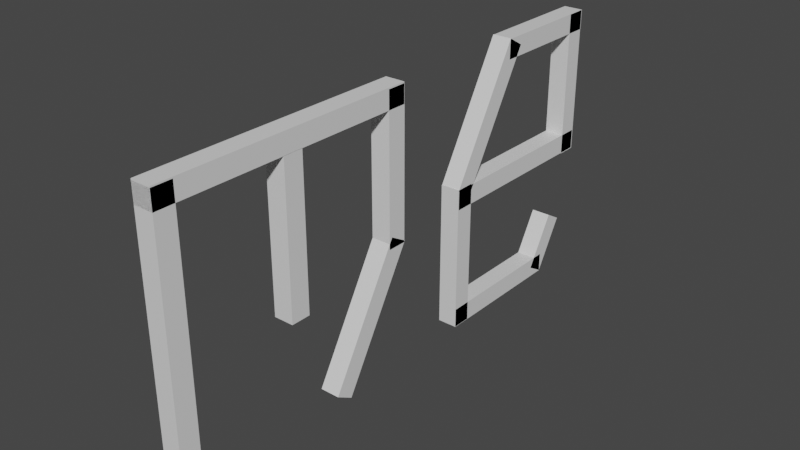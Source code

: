 # Source: me.blend  (saved by Blender 2.82.7; exported with 4.5.12 LTS)
import bpy
from mathutils import Matrix  # noqa: F401  (used for matrix-valued properties, if any)

bpy.ops.wm.read_factory_settings(use_empty=True)
scene = bpy.context.scene
scene.name = 'Scene'

# ---- collections
col_collection = bpy.data.collections.new('Collection'); scene.collection.children.link(col_collection)

# ---- materials (node trees are filled in below, after node groups)
mat_m = bpy.data.materials.new('m')
mat_m.use_transparent_shadow = False
mat_m.diffuse_color = (1.0, 1.0, 1.0, 1.0)
mat_m.roughness = 0.5
mat_m.metallic = 1.0
mat_e = bpy.data.materials.new('e')
mat_e.use_transparent_shadow = False
mat_e.diffuse_color = (1.0, 1.0, 1.0, 1.0)
mat_e.roughness = 0.5
mat_e.metallic = 1.0

# ---- material node trees
mat_m.use_nodes = True; mat_m.node_tree.nodes.clear()
_N = mat_m.node_tree.nodes; _L = mat_m.node_tree.links
n0 = _N.new('ShaderNodeOutputMaterial'); n0.name = 'Material Output'; n0.location = (300, 300)
n1 = _N.new('ShaderNodeBsdfPrincipled'); n1.name = 'Principled BSDF'; n1.location = (10, 300)
n1.distribution = 'GGX'
n1.subsurface_method = 'BURLEY'
n1.inputs[3].default_value = 1.45
n1.inputs[27].default_value = (0.0, 0.0, 0.0, 1.0)
n1.inputs[28].default_value = 1.0
_L.new(n1.outputs[0], n0.inputs[0])
n0.is_active_output = True
mat_e.use_nodes = True; mat_e.node_tree.nodes.clear()
_N = mat_e.node_tree.nodes; _L = mat_e.node_tree.links
n0 = _N.new('ShaderNodeOutputMaterial'); n0.name = 'Material Output'; n0.location = (300, 300)
n1 = _N.new('ShaderNodeBsdfPrincipled'); n1.name = 'Principled BSDF'; n1.location = (10, 300)
n1.distribution = 'GGX'
n1.subsurface_method = 'BURLEY'
n1.inputs[3].default_value = 1.45
n1.inputs[27].default_value = (0.0, 0.0, 0.0, 1.0)
n1.inputs[28].default_value = 1.0
_L.new(n1.outputs[0], n0.inputs[0])
n0.is_active_output = True

# ---- world
world_world = bpy.data.worlds.new('World'); scene.world = world_world
world_world.use_nodes = True; world_world.node_tree.nodes.clear()
_N = world_world.node_tree.nodes; _L = world_world.node_tree.links
n0 = _N.new('ShaderNodeOutputWorld'); n0.name = 'World Output'; n0.location = (300, 300)
n1 = _N.new('ShaderNodeBackground'); n1.name = 'Background'; n1.location = (10, 300)
n1.inputs[0].default_value = (0.05088, 0.05088, 0.05088, 1.0)
_L.new(n1.outputs[0], n0.inputs[0])
n0.is_active_output = True
world_world.color = (0.05088, 0.05088, 0.05088)
world_world.use_sun_shadow = False
world_world.sun_shadow_jitter_overblur = 0.0

# ---- meshes
me_cube_031 = bpy.data.meshes.new('Cube.031')
me_cube_031.from_pydata([(-1.0, -1.0, -1.0), (-1.0, -1.0, 1.0), (-1.0, 1.0, -1.0), (-1.0, 1.0, 1.0), (1.0, -1.0, -1.0), (1.0, -1.0, 1.0), (1.0, 1.0, -1.0), (1.0, 1.0, 1.0)], [], [(0, 1, 3, 2), (2, 3, 7, 6), (6, 7, 5, 4), (4, 5, 1, 0), (2, 6, 4, 0), (7, 3, 1, 5)])
_uv = me_cube_031.uv_layers.new(name='UVMap')
_uv.uv.foreach_set('vector', [0.375, 0.0, 0.625, 0.0, 0.625, 0.25, 0.375, 0.25, 0.375, 0.25, 0.625, 0.25, 0.625, 0.5, 0.375, 0.5, 0.375, 0.5, 0.625, 0.5, 0.625, 0.75, 0.375, 0.75, 0.375, 0.75, 0.625, 0.75, 0.625, 1.0, 0.375, 1.0, 0.125, 0.5, 0.375, 0.5, 0.375, 0.75, 0.125, 0.75, 0.625, 0.5, 0.875, 0.5, 0.875, 0.75, 0.625, 0.75])
me_cube_031.materials.append(mat_m)
me_cube_031.use_remesh_fix_poles = True
me_cube_031.use_remesh_preserve_attributes = False
me_cube_031.use_mirror_vertex_groups = False
me_cube_031.update()
me_cube_003 = bpy.data.meshes.new('Cube.003')
me_cube_003.from_pydata([(-1.0, -1.0, -1.0), (-1.0, -1.0, 1.0), (-1.0, 1.0, -1.0), (-1.0, 1.0, 1.0), (1.0, -1.0, -1.0), (1.0, -1.0, 1.0), (1.0, 1.0, -1.0), (1.0, 1.0, 1.0)], [], [(0, 1, 3, 2), (2, 3, 7, 6), (6, 7, 5, 4), (4, 5, 1, 0), (2, 6, 4, 0), (7, 3, 1, 5)])
_uv = me_cube_003.uv_layers.new(name='UVMap')
_uv.uv.foreach_set('vector', [0.375, 0.0, 0.625, 0.0, 0.625, 0.25, 0.375, 0.25, 0.375, 0.25, 0.625, 0.25, 0.625, 0.5, 0.375, 0.5, 0.375, 0.5, 0.625, 0.5, 0.625, 0.75, 0.375, 0.75, 0.375, 0.75, 0.625, 0.75, 0.625, 1.0, 0.375, 1.0, 0.125, 0.5, 0.375, 0.5, 0.375, 0.75, 0.125, 0.75, 0.625, 0.5, 0.875, 0.5, 0.875, 0.75, 0.625, 0.75])
me_cube_003.materials.append(mat_m)
me_cube_003.use_remesh_fix_poles = True
me_cube_003.use_remesh_preserve_attributes = False
me_cube_003.use_mirror_vertex_groups = False
me_cube_003.update()
me_cube_030 = bpy.data.meshes.new('Cube.030')
me_cube_030.from_pydata([(-1.0, -1.0, -1.0), (-1.0, -1.0, 1.0), (-1.0, 1.0, -1.0), (-1.0, 1.0, 1.0), (1.0, -1.0, -1.0), (1.0, -1.0, 1.0), (1.0, 1.0, -1.0), (1.0, 1.0, 1.0)], [], [(0, 1, 3, 2), (2, 3, 7, 6), (6, 7, 5, 4), (4, 5, 1, 0), (2, 6, 4, 0), (7, 3, 1, 5)])
_uv = me_cube_030.uv_layers.new(name='UVMap')
_uv.uv.foreach_set('vector', [0.375, 0.0, 0.625, 0.0, 0.625, 0.25, 0.375, 0.25, 0.375, 0.25, 0.625, 0.25, 0.625, 0.5, 0.375, 0.5, 0.375, 0.5, 0.625, 0.5, 0.625, 0.75, 0.375, 0.75, 0.375, 0.75, 0.625, 0.75, 0.625, 1.0, 0.375, 1.0, 0.125, 0.5, 0.375, 0.5, 0.375, 0.75, 0.125, 0.75, 0.625, 0.5, 0.875, 0.5, 0.875, 0.75, 0.625, 0.75])
me_cube_030.materials.append(mat_m)
me_cube_030.use_remesh_fix_poles = True
me_cube_030.use_remesh_preserve_attributes = False
me_cube_030.use_mirror_vertex_groups = False
me_cube_030.update()
me_cube_032 = bpy.data.meshes.new('Cube.032')
me_cube_032.from_pydata([(-1.0, -1.0, -1.0), (-1.0, -1.0, 1.0), (-1.0, 1.0, -1.0), (-1.0, 1.0, 1.0), (1.0, -1.0, -1.0), (1.0, -1.0, 1.0), (1.0, 1.0, -1.0), (1.0, 1.0, 1.0)], [], [(0, 1, 3, 2), (2, 3, 7, 6), (6, 7, 5, 4), (4, 5, 1, 0), (2, 6, 4, 0), (7, 3, 1, 5)])
_uv = me_cube_032.uv_layers.new(name='UVMap')
_uv.uv.foreach_set('vector', [0.375, 0.0, 0.625, 0.0, 0.625, 0.25, 0.375, 0.25, 0.375, 0.25, 0.625, 0.25, 0.625, 0.5, 0.375, 0.5, 0.375, 0.5, 0.625, 0.5, 0.625, 0.75, 0.375, 0.75, 0.375, 0.75, 0.625, 0.75, 0.625, 1.0, 0.375, 1.0, 0.125, 0.5, 0.375, 0.5, 0.375, 0.75, 0.125, 0.75, 0.625, 0.5, 0.875, 0.5, 0.875, 0.75, 0.625, 0.75])
me_cube_032.materials.append(mat_e)
me_cube_032.use_remesh_fix_poles = True
me_cube_032.use_remesh_preserve_attributes = False
me_cube_032.use_mirror_vertex_groups = False
me_cube_032.update()
me_cube_022 = bpy.data.meshes.new('Cube.022')
me_cube_022.from_pydata([(-1.0, -1.0, -1.0), (-1.0, -1.0, 1.0), (-1.0, 1.0, -1.0), (-1.0, 1.0, 1.0), (1.0, -1.0, -1.0), (1.0, -1.0, 1.0), (1.0, 1.0, -1.0), (1.0, 1.0, 1.0)], [], [(0, 1, 3, 2), (2, 3, 7, 6), (6, 7, 5, 4), (4, 5, 1, 0), (2, 6, 4, 0), (7, 3, 1, 5)])
_uv = me_cube_022.uv_layers.new(name='UVMap')
_uv.uv.foreach_set('vector', [0.375, 0.0, 0.625, 0.0, 0.625, 0.25, 0.375, 0.25, 0.375, 0.25, 0.625, 0.25, 0.625, 0.5, 0.375, 0.5, 0.375, 0.5, 0.625, 0.5, 0.625, 0.75, 0.375, 0.75, 0.375, 0.75, 0.625, 0.75, 0.625, 1.0, 0.375, 1.0, 0.125, 0.5, 0.375, 0.5, 0.375, 0.75, 0.125, 0.75, 0.625, 0.5, 0.875, 0.5, 0.875, 0.75, 0.625, 0.75])
me_cube_022.materials.append(mat_e)
me_cube_022.use_remesh_fix_poles = True
me_cube_022.use_remesh_preserve_attributes = False
me_cube_022.use_mirror_vertex_groups = False
me_cube_022.update()
me_cube_015 = bpy.data.meshes.new('Cube.015')
me_cube_015.from_pydata([(-1.0, -1.0, -1.0), (-1.0, -1.0, 1.0), (-1.0, 1.0, -1.0), (-1.0, 1.0, 1.0), (1.0, -1.0, -1.0), (1.0, -1.0, 1.0), (1.0, 1.0, -1.0), (1.0, 1.0, 1.0)], [], [(0, 1, 3, 2), (2, 3, 7, 6), (6, 7, 5, 4), (4, 5, 1, 0), (2, 6, 4, 0), (7, 3, 1, 5)])
_uv = me_cube_015.uv_layers.new(name='UVMap')
_uv.uv.foreach_set('vector', [0.375, 0.0, 0.625, 0.0, 0.625, 0.25, 0.375, 0.25, 0.375, 0.25, 0.625, 0.25, 0.625, 0.5, 0.375, 0.5, 0.375, 0.5, 0.625, 0.5, 0.625, 0.75, 0.375, 0.75, 0.375, 0.75, 0.625, 0.75, 0.625, 1.0, 0.375, 1.0, 0.125, 0.5, 0.375, 0.5, 0.375, 0.75, 0.125, 0.75, 0.625, 0.5, 0.875, 0.5, 0.875, 0.75, 0.625, 0.75])
me_cube_015.materials.append(mat_e)
me_cube_015.use_remesh_fix_poles = True
me_cube_015.use_remesh_preserve_attributes = False
me_cube_015.use_mirror_vertex_groups = False
me_cube_015.update()
me_cube_005 = bpy.data.meshes.new('Cube.005')
me_cube_005.from_pydata([(-1.0, -1.0, -1.0), (-1.0, -1.0, 1.0), (-1.0, 1.0, -1.0), (-1.0, 1.0, 1.0), (1.0, -1.0, -1.0), (1.0, -1.0, 1.0), (1.0, 1.0, -1.0), (1.0, 1.0, 1.0)], [], [(0, 1, 3, 2), (2, 3, 7, 6), (6, 7, 5, 4), (4, 5, 1, 0), (2, 6, 4, 0), (7, 3, 1, 5)])
_uv = me_cube_005.uv_layers.new(name='UVMap')
_uv.uv.foreach_set('vector', [0.375, 0.0, 0.625, 0.0, 0.625, 0.25, 0.375, 0.25, 0.375, 0.25, 0.625, 0.25, 0.625, 0.5, 0.375, 0.5, 0.375, 0.5, 0.625, 0.5, 0.625, 0.75, 0.375, 0.75, 0.375, 0.75, 0.625, 0.75, 0.625, 1.0, 0.375, 1.0, 0.125, 0.5, 0.375, 0.5, 0.375, 0.75, 0.125, 0.75, 0.625, 0.5, 0.875, 0.5, 0.875, 0.75, 0.625, 0.75])
me_cube_005.materials.append(mat_m)
me_cube_005.use_remesh_fix_poles = True
me_cube_005.use_remesh_preserve_attributes = False
me_cube_005.use_mirror_vertex_groups = False
me_cube_005.update()
me_cube_006 = bpy.data.meshes.new('Cube.006')
me_cube_006.from_pydata([(-1.0, -1.0, -1.0), (-1.0, -1.0, 1.0), (-1.0, 1.0, -1.0), (-1.0, 1.0, 1.0), (1.0, -1.0, -1.0), (1.0, -1.0, 1.0), (1.0, 1.0, -1.0), (1.0, 1.0, 1.0)], [], [(0, 1, 3, 2), (2, 3, 7, 6), (6, 7, 5, 4), (4, 5, 1, 0), (2, 6, 4, 0), (7, 3, 1, 5)])
_uv = me_cube_006.uv_layers.new(name='UVMap')
_uv.uv.foreach_set('vector', [0.375, 0.0, 0.625, 0.0, 0.625, 0.25, 0.375, 0.25, 0.375, 0.25, 0.625, 0.25, 0.625, 0.5, 0.375, 0.5, 0.375, 0.5, 0.625, 0.5, 0.625, 0.75, 0.375, 0.75, 0.375, 0.75, 0.625, 0.75, 0.625, 1.0, 0.375, 1.0, 0.125, 0.5, 0.375, 0.5, 0.375, 0.75, 0.125, 0.75, 0.625, 0.5, 0.875, 0.5, 0.875, 0.75, 0.625, 0.75])
me_cube_006.materials.append(mat_m)
me_cube_006.use_remesh_fix_poles = True
me_cube_006.use_remesh_preserve_attributes = False
me_cube_006.use_mirror_vertex_groups = False
me_cube_006.update()
me_cube_007 = bpy.data.meshes.new('Cube.007')
me_cube_007.from_pydata([(-1.0, -1.0, -1.0), (-1.0, -1.0, 1.0), (-1.0, 1.0, -1.0), (-1.0, 1.0, 1.0), (1.0, -1.0, -1.0), (1.0, -1.0, 1.0), (1.0, 1.0, -1.0), (1.0, 1.0, 1.0)], [], [(0, 1, 3, 2), (2, 3, 7, 6), (6, 7, 5, 4), (4, 5, 1, 0), (2, 6, 4, 0), (7, 3, 1, 5)])
_uv = me_cube_007.uv_layers.new(name='UVMap')
_uv.uv.foreach_set('vector', [0.375, 0.0, 0.625, 0.0, 0.625, 0.25, 0.375, 0.25, 0.375, 0.25, 0.625, 0.25, 0.625, 0.5, 0.375, 0.5, 0.375, 0.5, 0.625, 0.5, 0.625, 0.75, 0.375, 0.75, 0.375, 0.75, 0.625, 0.75, 0.625, 1.0, 0.375, 1.0, 0.125, 0.5, 0.375, 0.5, 0.375, 0.75, 0.125, 0.75, 0.625, 0.5, 0.875, 0.5, 0.875, 0.75, 0.625, 0.75])
me_cube_007.materials.append(mat_e)
me_cube_007.use_remesh_fix_poles = True
me_cube_007.use_remesh_preserve_attributes = False
me_cube_007.use_mirror_vertex_groups = False
me_cube_007.update()
me_cube_008 = bpy.data.meshes.new('Cube.008')
me_cube_008.from_pydata([(-1.0, -1.0, -1.0), (-1.0, -1.0, 1.0), (-1.0, 1.0, -1.0), (-1.0, 1.0, 1.0), (1.0, -1.0, -1.0), (1.0, -1.0, 1.0), (1.0, 1.0, -1.0), (1.0, 1.0, 1.0)], [], [(0, 1, 3, 2), (2, 3, 7, 6), (6, 7, 5, 4), (4, 5, 1, 0), (2, 6, 4, 0), (7, 3, 1, 5)])
_uv = me_cube_008.uv_layers.new(name='UVMap')
_uv.uv.foreach_set('vector', [0.375, 0.0, 0.625, 0.0, 0.625, 0.25, 0.375, 0.25, 0.375, 0.25, 0.625, 0.25, 0.625, 0.5, 0.375, 0.5, 0.375, 0.5, 0.625, 0.5, 0.625, 0.75, 0.375, 0.75, 0.375, 0.75, 0.625, 0.75, 0.625, 1.0, 0.375, 1.0, 0.125, 0.5, 0.375, 0.5, 0.375, 0.75, 0.125, 0.75, 0.625, 0.5, 0.875, 0.5, 0.875, 0.75, 0.625, 0.75])
me_cube_008.materials.append(mat_e)
me_cube_008.use_remesh_fix_poles = True
me_cube_008.use_remesh_preserve_attributes = False
me_cube_008.use_mirror_vertex_groups = False
me_cube_008.update()
me_cube_009 = bpy.data.meshes.new('Cube.009')
me_cube_009.from_pydata([(-1.0, -1.0, -1.0), (-1.0, -1.0, 1.0), (-1.0, 1.0, -1.0), (-1.0, 1.0, 1.0), (1.0, -1.0, -1.0), (1.0, -1.0, 1.0), (1.0, 1.0, -1.0), (1.0, 1.0, 1.0)], [], [(0, 1, 3, 2), (2, 3, 7, 6), (6, 7, 5, 4), (4, 5, 1, 0), (2, 6, 4, 0), (7, 3, 1, 5)])
_uv = me_cube_009.uv_layers.new(name='UVMap')
_uv.uv.foreach_set('vector', [0.375, 0.0, 0.625, 0.0, 0.625, 0.25, 0.375, 0.25, 0.375, 0.25, 0.625, 0.25, 0.625, 0.5, 0.375, 0.5, 0.375, 0.5, 0.625, 0.5, 0.625, 0.75, 0.375, 0.75, 0.375, 0.75, 0.625, 0.75, 0.625, 1.0, 0.375, 1.0, 0.125, 0.5, 0.375, 0.5, 0.375, 0.75, 0.125, 0.75, 0.625, 0.5, 0.875, 0.5, 0.875, 0.75, 0.625, 0.75])
me_cube_009.materials.append(mat_e)
me_cube_009.use_remesh_fix_poles = True
me_cube_009.use_remesh_preserve_attributes = False
me_cube_009.use_mirror_vertex_groups = False
me_cube_009.update()
me_cube_010 = bpy.data.meshes.new('Cube.010')
me_cube_010.from_pydata([(-1.0, -1.0, -1.0), (-1.0, -1.0, 1.0), (-1.0, 1.0, -1.0), (-1.0, 1.0, 1.0), (1.0, -1.0, -1.0), (1.0, -1.0, 1.0), (1.0, 1.0, -1.0), (1.0, 1.0, 1.0)], [], [(0, 1, 3, 2), (2, 3, 7, 6), (6, 7, 5, 4), (4, 5, 1, 0), (2, 6, 4, 0), (7, 3, 1, 5)])
_uv = me_cube_010.uv_layers.new(name='UVMap')
_uv.uv.foreach_set('vector', [0.375, 0.0, 0.625, 0.0, 0.625, 0.25, 0.375, 0.25, 0.375, 0.25, 0.625, 0.25, 0.625, 0.5, 0.375, 0.5, 0.375, 0.5, 0.625, 0.5, 0.625, 0.75, 0.375, 0.75, 0.375, 0.75, 0.625, 0.75, 0.625, 1.0, 0.375, 1.0, 0.125, 0.5, 0.375, 0.5, 0.375, 0.75, 0.125, 0.75, 0.625, 0.5, 0.875, 0.5, 0.875, 0.75, 0.625, 0.75])
me_cube_010.materials.append(mat_e)
me_cube_010.use_remesh_fix_poles = True
me_cube_010.use_remesh_preserve_attributes = False
me_cube_010.use_mirror_vertex_groups = False
me_cube_010.update()

# ---- objects
ob_cube_002 = bpy.data.objects.new('Cube.002', me_cube_031)
ob_cube_003 = bpy.data.objects.new('Cube.003', me_cube_003)
ob_cube_010 = bpy.data.objects.new('Cube.010', me_cube_030)
ob_cube_011 = bpy.data.objects.new('Cube.011', me_cube_032)
ob_cube_012 = bpy.data.objects.new('Cube.012', me_cube_022)
ob_cube_014 = bpy.data.objects.new('Cube.014', me_cube_015)
ob_cube_005 = bpy.data.objects.new('Cube.005', me_cube_005)
ob_cube_001 = bpy.data.objects.new('Cube.001', me_cube_006)
ob_cube_008 = bpy.data.objects.new('Cube.008', me_cube_007)
ob_cube_004 = bpy.data.objects.new('Cube.004', me_cube_008)
ob_cube_006 = bpy.data.objects.new('Cube.006', me_cube_009)
ob_cube_007 = bpy.data.objects.new('Cube.007', me_cube_010)

# ---- transforms, parenting, visibility, modifiers, constraints
ob_cube_002.location = (1.168e-16, -0.05833, 0.8143)
ob_cube_002.scale = (0.04, 0.04, 0.3)
ob_cube_002.lineart.crease_threshold = 0.0
ob_cube_003.location = (-5.903e-18, -0.5539, 1.08)
ob_cube_003.scale = (0.04, 0.5341, 0.04)
ob_cube_003.lineart.crease_threshold = 0.0
ob_cube_010.location = (3.763e-17, -0.2005, 0.28)
ob_cube_010.rotation_euler = (-0.5236, 0.0, 0.0)
ob_cube_010.scale = (0.04, 0.04, 0.3)
ob_cube_010.lineart.crease_threshold = 0.0
ob_cube_011.location = (-6.005e-18, 0.8498, 1.075)
ob_cube_011.scale = (0.04, 0.25, 0.04)
ob_cube_011.lineart.crease_threshold = 0.0
ob_cube_012.location = (1.627e-16, 0.4858, 0.837)
ob_cube_012.rotation_euler = (-0.5236, 0.0, 0.0)
ob_cube_012.scale = (0.04, 0.04, 0.3)
ob_cube_012.lineart.crease_threshold = 0.0
ob_cube_014.location = (3.643e-18, 0.3405, 0.3015)
ob_cube_014.scale = (0.04, 0.04, 0.3)
ob_cube_014.lineart.crease_threshold = 0.0
ob_cube_005.location = (9.967e-17, -0.5493, 0.7406)
ob_cube_005.scale = (0.04, 0.04, 0.3)
ob_cube_005.lineart.crease_threshold = 0.0
ob_cube_001.location = (1.372e-16, -1.048, 0.5612)
ob_cube_001.scale = (0.04, 0.04, 0.5533)
ob_cube_001.lineart.crease_threshold = 0.0
ob_cube_008.location = (-4.79e-18, 0.6019, 0.04)
ob_cube_008.scale = (0.04, 0.3, 0.04)
ob_cube_008.lineart.crease_threshold = 0.0
ob_cube_004.location = (1.168e-16, 1.057, 0.8143)
ob_cube_004.scale = (0.04, 0.04, 0.3)
ob_cube_004.lineart.crease_threshold = 0.0
ob_cube_006.location = (-1.209e-16, 0.6985, 0.5573)
ob_cube_006.scale = (0.04, 0.3944, 0.04)
ob_cube_006.lineart.crease_threshold = 0.0
ob_cube_007.location = (3.763e-17, 0.9272, 0.125)
ob_cube_007.rotation_euler = (-0.5236, 0.0, 0.0)
ob_cube_007.scale = (0.04, 0.04, 0.12)
ob_cube_007.lineart.crease_threshold = 0.0

# ---- collection membership
col_collection.objects.link(ob_cube_002)
col_collection.objects.link(ob_cube_003)
col_collection.objects.link(ob_cube_010)
col_collection.objects.link(ob_cube_011)
col_collection.objects.link(ob_cube_012)
col_collection.objects.link(ob_cube_014)
col_collection.objects.link(ob_cube_005)
col_collection.objects.link(ob_cube_001)
col_collection.objects.link(ob_cube_008)
col_collection.objects.link(ob_cube_004)
col_collection.objects.link(ob_cube_006)
col_collection.objects.link(ob_cube_007)

# ---- scene / render settings (as saved in the file)
scene.frame_start = 0; scene.frame_end = 19; scene.frame_set(8)
scene.render.engine = 'BLENDER_EEVEE_NEXT'
scene.cycles.use_denoising = False
scene.cycles.samples = 128
scene.cycles.sampling_pattern = 'TABULATED_SOBOL'
scene.cycles.use_adaptive_sampling = False
scene.cycles.use_light_tree = False
scene.view_settings.view_transform = 'Filmic'
bpy.context.view_layer.update()

# ---- added for rendering (the .blend has no active camera and no usable light): camera, sun
cam_auto = bpy.data.cameras.new('AutoCamera')
cam_auto.lens = 50.0
cam_auto.sensor_width = 36.0
cam_auto.clip_end = 1000.0
ob_auto_camera = bpy.data.objects.new('AutoCamera', cam_auto)
scene.collection.objects.link(ob_auto_camera)
ob_auto_camera.location = (2.27564, -2.72511, 2.38051)
ob_auto_camera.rotation_euler = (1.09748, -7.21219e-08, 0.694738)
scene.camera = ob_auto_camera
light_auto_sun = bpy.data.lights.new('AutoSun', 'SUN')
light_auto_sun.energy = 3.0
light_auto_sun.angle = 0.0523599
ob_auto_sun = bpy.data.objects.new('AutoSun', light_auto_sun)
scene.collection.objects.link(ob_auto_sun)
ob_auto_sun.rotation_euler = (0.872665, 0.174533, 0.523599)
bpy.context.view_layer.update()
